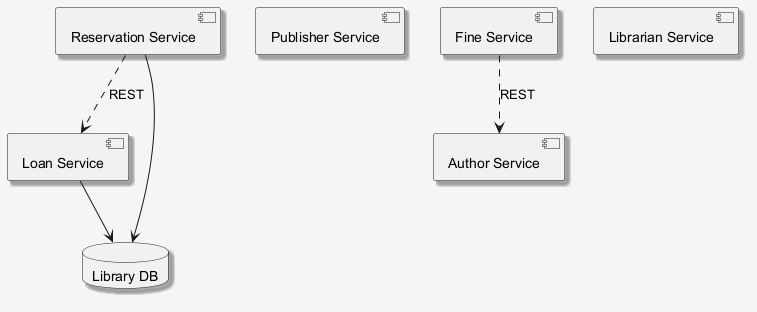

The diagram above was rendered by PlantUML. Its source (embedded in the PNG):
@startuml
skinparam shadowing false
skinparam backgroundColor #F5F5F5
skinparam shadowing true
component "Reservation Service" as C_ReservationService
component "Publisher Service" as C_PublisherService
component "Fine Service" as C_FineService
component "Librarian Service" as C_LibrarianService
component "Author Service" as C_AuthorService
component "Loan Service" as C_LoanService
database "Library DB" as DB_library
C_ReservationService --> DB_library
C_LoanService --> DB_library
C_ReservationService ..> C_LoanService : REST
C_FineService ..> C_AuthorService : REST
@enduml